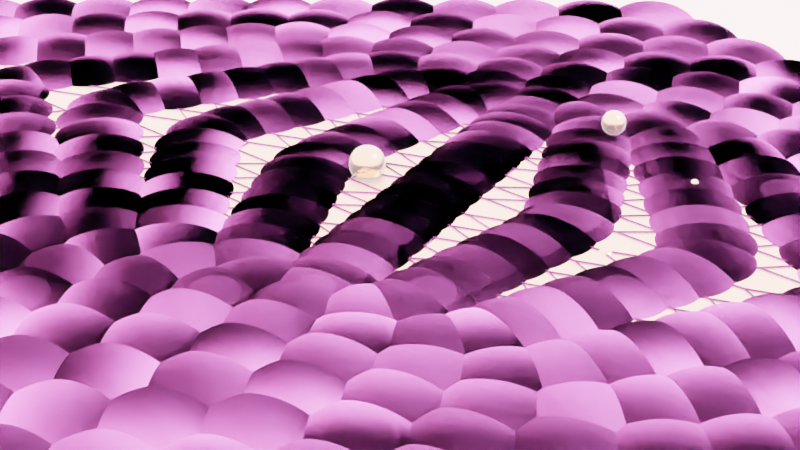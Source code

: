 # Source: procgen_hexgrid.blend  (saved by Blender 4.2.66; exported with 4.5.12 LTS)
import bpy
from mathutils import Matrix  # noqa: F401  (used for matrix-valued properties, if any)

bpy.ops.wm.read_factory_settings(use_empty=True)
scene = bpy.context.scene
scene.name = 'Scene'

# ---- collections
col_main = bpy.data.collections.new('Main'); scene.collection.children.link(col_main)
col_cutters = bpy.data.collections.new('Cutters'); scene.collection.children.link(col_cutters)
col_lights = bpy.data.collections.new('Lights'); scene.collection.children.link(col_lights)
col_lights_1 = bpy.data.collections.new('Lights 1'); col_lights.children.link(col_lights_1)
col_cameras = bpy.data.collections.new('Cameras'); scene.collection.children.link(col_cameras)

# ---- materials (node trees are filled in below, after node groups)
mat_pared = bpy.data.materials.new('Pared')
mat_pared.use_transparent_shadow = False
mat_pared.diffuse_color = (0.2984, 0.7449, 0.5911, 1.0)
mat_material = bpy.data.materials.new('Material')
mat_material.use_transparent_shadow = False
mat_material.diffuse_color = (0.2984, 0.7449, 0.5911, 1.0)
mat_pared_001 = bpy.data.materials.new('Pared.001')
mat_pared_001.use_transparent_shadow = False
mat_pared_001.diffuse_color = (0.2984, 0.7449, 0.5911, 1.0)

# ---- node groups
ng_geometry_nodes = bpy.data.node_groups.new('Geometry Nodes', 'GeometryNodeTree')
_s = ng_geometry_nodes.interface.new_socket(name='Geometry', in_out='OUTPUT', socket_type='NodeSocketGeometry')
_s = ng_geometry_nodes.interface.new_socket(name='Geometry', in_out='INPUT', socket_type='NodeSocketGeometry')
ng_geometry_nodes.is_modifier = True
_N = ng_geometry_nodes.nodes; _L = ng_geometry_nodes.links
n0 = _N.new('NodeFrame'); n0.name = 'Frame.001'; n0.location = (-781, 225)
n0.label = 'Make the parallelogram shaped hex grid'
n0.width = 1391
n1 = _N.new('NodeFrame'); n1.name = 'Frame'; n1.location = (361, -246)
n1.label = 'Shear'
n1.width = 830
n2 = _N.new('NodeFrame'); n2.name = 'Frame.002'; n2.location = (728, 221)
n2.label = 'Wrap hexes'
n2.width = 954
n3 = _N.new('NodeFrame'); n3.name = 'Frame.003'; n3.location = (1757, 168)
n3.label = 'extrude and set materials'
n3.width = 632
n4 = _N.new('GeometryNodeCurvePrimitiveQuadrilateral'); n4.name = 'Quadrilateral'; n4.location = (30, -77)
n4.inputs[0].default_value = 5.0
n4.inputs[1].default_value = 5.0
n5 = _N.new('GeometryNodeFillCurve'); n5.name = 'Fill Curve'; n5.location = (298, -77)
n6 = _N.new('GeometryNodeSubdivideMesh'); n6.name = 'Subdivide Mesh'; n6.location = (536, -77)
n6.inputs[1].default_value = 4
n7 = _N.new('GeometryNodeTriangulate'); n7.name = 'Triangulate'; n7.location = (781, -40)
n7.ngon_method = 'CLIP'
n8 = _N.new('GeometryNodeDualMesh'); n8.name = 'Dual Mesh'; n8.location = (1221, -47)
n9 = _N.new('GeometryNodeInputPosition'); n9.name = 'Position'; n9.location = (30, -259)
n10 = _N.new('ShaderNodeMath'); n10.name = 'Math'; n10.location = (367, -211)
n10.operation = 'MULTIPLY'
n10.inputs[1].default_value = -0.5
n11 = _N.new('ShaderNodeCombineXYZ'); n11.name = 'Combine XYZ'; n11.location = (546, -198)
n12 = _N.new('GeometryNodeSetPosition'); n12.name = 'Set Position'; n12.location = (660, -40)
n13 = _N.new('ShaderNodeSeparateXYZ'); n13.name = 'Separate XYZ'; n13.location = (188, -224)
n14 = _N.new('GeometryNodeSeparateGeometry'); n14.name = 'Separate Geometry'; n14.location = (556, -40)
n14.domain = 'FACE'
n15 = _N.new('GeometryNodeSetPosition'); n15.name = 'Set Position.001'; n15.location = (717, -243)
n15.inputs[3].default_value = (1.875, 0.0, 0.0)
n16 = _N.new('GeometryNodeScaleElements'); n16.name = 'Scale Elements'; n16.location = (263, -60)
n17 = _N.new('GeometryNodeSplitEdges'); n17.name = 'Split Edges'; n17.location = (30, -57)
n18 = _N.new('GeometryNodeJoinGeometry'); n18.name = 'Join Geometry'; n18.location = (784, -70)
n19 = _N.new('NodeGroupOutput'); n19.name = 'Group Output'; n19.location = (2420, 47)
n20 = _N.new('GeometryNodeSetMaterial'); n20.name = 'Set Material.001'; n20.location = (462, -73)
n20.inputs[2].default_value = mat_pared_001
n21 = _N.new('GeometryNodeSetMaterial'); n21.name = 'Set Material'; n21.location = (243, -40)
n21.inputs[2].default_value = mat_material
n22 = _N.new('GeometryNodeExtrudeMesh'); n22.name = 'Extrude Mesh'; n22.location = (30, -113)
n22.inputs[3].default_value = -2.5
n23 = _N.new('GeometryNodeSetPosition'); n23.name = 'Set Position.003'; n23.location = (373, -229)
n23.inputs[3].default_value = (0.0, 0.0, 2.3)
n1.parent = n0
n4.parent = n0
n5.parent = n0
n6.parent = n0
n7.parent = n0
n8.parent = n0
n9.parent = n1
n10.parent = n1
n11.parent = n1
n12.parent = n1
n13.parent = n1
n14.parent = n2
n15.parent = n2
n16.parent = n2
n17.parent = n2
n18.parent = n2
n20.parent = n3
n21.parent = n3
n22.parent = n3
n23.parent = n3
_L.new(n4.outputs[0], n5.inputs[0])
_L.new(n5.outputs[0], n6.inputs[0])
_L.new(n6.outputs[0], n7.inputs[0])
_L.new(n9.outputs[0], n13.inputs[0])
_L.new(n13.outputs[1], n10.inputs[0])
_L.new(n10.outputs[0], n11.inputs[0])
_L.new(n11.outputs[0], n12.inputs[3])
_L.new(n7.outputs[0], n12.inputs[0])
_L.new(n12.outputs[0], n8.inputs[0])
_L.new(n8.outputs[0], n17.inputs[0])
_L.new(n14.outputs[1], n18.inputs[0])
_L.new(n15.outputs[0], n18.inputs[0])
_L.new(n17.outputs[0], n16.inputs[0])
_L.new(n16.outputs[0], n14.inputs[0])
_L.new(n18.outputs[0], n22.inputs[0])
_L.new(n22.outputs[1], n21.inputs[1])
_L.new(n22.outputs[2], n20.inputs[1])
_L.new(n20.outputs[0], n19.inputs[0])
_L.new(n14.outputs[0], n15.inputs[0])
_L.new(n22.outputs[0], n21.inputs[0])
_L.new(n21.outputs[0], n23.inputs[0])
_L.new(n22.outputs[1], n23.inputs[1])
_L.new(n23.outputs[0], n20.inputs[0])
n19.is_active_output = True
ng_pelotas = bpy.data.node_groups.new('Pelotas', 'GeometryNodeTree')
_s = ng_pelotas.interface.new_socket(name='Geometry', in_out='OUTPUT', socket_type='NodeSocketGeometry')
_s = ng_pelotas.interface.new_socket(name='Geometry', in_out='INPUT', socket_type='NodeSocketGeometry')
ng_pelotas.is_modifier = True
_N = ng_pelotas.nodes; _L = ng_pelotas.links
n0 = _N.new('NodeGroupInput'); n0.name = 'Group Input'; n0.location = (-749, 33)
n1 = _N.new('NodeGroupOutput'); n1.name = 'Group Output'; n1.location = (289, 245)
n2 = _N.new('GeometryNodeInstanceOnPoints'); n2.name = 'Instance on Points'; n2.location = (-140, 242)
n3 = _N.new('GeometryNodeGeometryToInstance'); n3.name = 'Geometry to Instance'; n3.location = (-560, 32)
n4 = _N.new('GeometryNodeMeshGrid'); n4.name = 'Grid'; n4.location = (-448, 248)
n4.inputs[0].default_value = 24.6
n4.inputs[1].default_value = 22.7
n4.inputs[2].default_value = 11
n4.inputs[3].default_value = 8
n5 = _N.new('GeometryNodeSetPosition'); n5.name = 'Set Position'; n5.location = (71, 272)
n6 = _N.new('GeometryNodeInputPosition'); n6.name = 'Position'; n6.location = (-806, -170)
n7 = _N.new('ShaderNodeSeparateXYZ'); n7.name = 'Separate XYZ'; n7.location = (-645, -157)
n8 = _N.new('FunctionNodeCompare'); n8.name = 'Compare'; n8.location = (-461, -92)
n8.operation = 'GREATER_EQUAL'
n8.inputs[1].default_value = -7.0
n9 = _N.new('GeometryNodeJoinGeometry'); n9.name = 'Join Geometry'; n9.location = (246, 122)
n10 = _N.new('ShaderNodeMath'); n10.name = 'Math'; n10.location = (-132, -138)
n10.operation = 'POWER'
n10.inputs[0].default_value = -1.11
n11 = _N.new('GeometryNodeInputIndex'); n11.name = 'Index'; n11.location = (-293, -177)
n12 = _N.new('ShaderNodeMath'); n12.name = 'Math.001'; n12.location = (82, -118)
n12.operation = 'FRACT'
n12.inputs[1].default_value = -0.1
n13 = _N.new('FunctionNodeRandomValue'); n13.name = 'Random Value'; n13.location = (311, -18)
n13.data_type = 'FLOAT_VECTOR'
n13.inputs[0].default_value = (-10.6, -1.5, 7.0)
n13.inputs[1].default_value = (14.3, 3.4, -3.0)
n13.inputs[8].default_value = 32
_L.new(n3.outputs[0], n2.inputs[2])
_L.new(n0.outputs[0], n3.inputs[0])
_L.new(n4.outputs[0], n2.inputs[0])
_L.new(n2.outputs[0], n5.inputs[0])
_L.new(n6.outputs[0], n7.inputs[0])
_L.new(n7.outputs[1], n8.inputs[0])
_L.new(n8.outputs[0], n2.inputs[1])
_L.new(n5.outputs[0], n9.inputs[0])
_L.new(n9.outputs[0], n1.inputs[0])
_L.new(n11.outputs[0], n10.inputs[1])
_L.new(n10.outputs[0], n12.inputs[0])
_L.new(n12.outputs[0], n2.inputs[6])
_L.new(n13.outputs[0], n5.inputs[3])
n1.is_active_output = True
ng_geometry_nodes_003 = bpy.data.node_groups.new('Geometry Nodes.003', 'GeometryNodeTree')
_s = ng_geometry_nodes_003.interface.new_socket(name='Geometry', in_out='OUTPUT', socket_type='NodeSocketGeometry')
_s = ng_geometry_nodes_003.interface.new_socket(name='Geometry', in_out='INPUT', socket_type='NodeSocketGeometry')
ng_geometry_nodes_003.is_tool = True
ng_geometry_nodes_003.is_modifier = True
_N = ng_geometry_nodes_003.nodes; _L = ng_geometry_nodes_003.links
n0 = _N.new('NodeFrame'); n0.name = 'Frame.001'; n0.location = (-781, 219)
n0.label = 'Make the parallelogram shaped hex grid'
n0.width = 1391
n1 = _N.new('NodeFrame'); n1.name = 'Frame'; n1.location = (361, -40)
n1.label = 'Shear'
n1.width = 826
n2 = _N.new('NodeFrame'); n2.name = 'Frame.002'; n2.location = (728, 221)
n2.label = 'Wrap hexes'
n2.width = 954
n3 = _N.new('NodeFrame'); n3.name = 'Frame.003'; n3.location = (1757, 95)
n3.label = 'extrude and set materials'
n3.width = 200
n4 = _N.new('GeometryNodeCurvePrimitiveQuadrilateral'); n4.name = 'Quadrilateral'; n4.location = (30, -71)
n4.inputs[0].default_value = 5.0
n4.inputs[1].default_value = 5.0
n5 = _N.new('GeometryNodeFillCurve'); n5.name = 'Fill Curve'; n5.location = (298, -71)
n6 = _N.new('GeometryNodeSubdivideMesh'); n6.name = 'Subdivide Mesh'; n6.location = (536, -71)
n6.inputs[1].default_value = 4
n7 = _N.new('GeometryNodeDualMesh'); n7.name = 'Dual Mesh'; n7.location = (1221, -41)
n8 = _N.new('GeometryNodeInputPosition'); n8.name = 'Position'; n8.location = (30, -459)
n9 = _N.new('ShaderNodeMath'); n9.name = 'Math'; n9.location = (367, -411)
n9.operation = 'MULTIPLY'
n9.inputs[1].default_value = -0.5
n10 = _N.new('ShaderNodeCombineXYZ'); n10.name = 'Combine XYZ'; n10.location = (546, -398)
n11 = _N.new('GeometryNodeSetPosition'); n11.name = 'Set Position'; n11.location = (656, -40)
n12 = _N.new('ShaderNodeSeparateXYZ'); n12.name = 'Separate XYZ'; n12.location = (188, -424)
n13 = _N.new('GeometryNodeSeparateGeometry'); n13.name = 'Separate Geometry'; n13.location = (556, -40)
n14 = _N.new('GeometryNodeSetPosition'); n14.name = 'Set Position.001'; n14.location = (717, -243)
n14.inputs[3].default_value = (1.875, 0.0, 0.0)
n15 = _N.new('GeometryNodeScaleElements'); n15.name = 'Scale Elements'; n15.location = (263, -60)
n15.inputs[2].default_value = 0.0
n16 = _N.new('GeometryNodeSplitEdges'); n16.name = 'Split Edges'; n16.location = (30, -57)
n17 = _N.new('GeometryNodeJoinGeometry'); n17.name = 'Join Geometry'; n17.location = (784, -70)
n18 = _N.new('NodeGroupOutput'); n18.name = 'Group Output'; n18.location = (2605, 93)
n19 = _N.new('GeometryNodeExtrudeMesh'); n19.name = 'Extrude Mesh'; n19.location = (30, -40)
n19.inputs[3].default_value = -2.5
n20 = _N.new('GeometryNodeInstanceOnPoints'); n20.name = 'Instance on Points'; n20.location = (2240, 101)
n20.inputs[6].default_value = (0.8, 0.9, 16.12)
n21 = _N.new('GeometryNodeMeshIcoSphere'); n21.name = 'Ico Sphere'; n21.location = (2040, -25)
n21.inputs[0].default_value = 0.3
n21.inputs[1].default_value = 7
n22 = _N.new('GeometryNodeSetMaterial'); n22.name = 'Set Material'; n22.location = (2412, 133)
n22.inputs[2].default_value = mat_pared_001
n1.parent = n0
n4.parent = n0
n5.parent = n0
n6.parent = n0
n7.parent = n0
n8.parent = n1
n9.parent = n1
n10.parent = n1
n11.parent = n1
n12.parent = n1
n13.parent = n2
n14.parent = n2
n15.parent = n2
n16.parent = n2
n17.parent = n2
n19.parent = n3
_L.new(n4.outputs[0], n5.inputs[0])
_L.new(n5.outputs[0], n6.inputs[0])
_L.new(n8.outputs[0], n12.inputs[0])
_L.new(n12.outputs[1], n9.inputs[0])
_L.new(n9.outputs[0], n10.inputs[0])
_L.new(n10.outputs[0], n11.inputs[3])
_L.new(n11.outputs[0], n7.inputs[0])
_L.new(n7.outputs[0], n16.inputs[0])
_L.new(n13.outputs[1], n17.inputs[0])
_L.new(n14.outputs[0], n17.inputs[0])
_L.new(n16.outputs[0], n15.inputs[0])
_L.new(n15.outputs[0], n13.inputs[0])
_L.new(n17.outputs[0], n19.inputs[0])
_L.new(n13.outputs[0], n14.inputs[0])
_L.new(n19.outputs[0], n20.inputs[0])
_L.new(n19.outputs[1], n20.inputs[1])
_L.new(n6.outputs[0], n11.inputs[0])
_L.new(n21.outputs[0], n20.inputs[2])
_L.new(n20.outputs[0], n22.inputs[0])
_L.new(n22.outputs[0], n18.inputs[0])
n18.is_active_output = True

# ---- material node trees
mat_pared.use_nodes = True; mat_pared.node_tree.nodes.clear()
_N = mat_pared.node_tree.nodes; _L = mat_pared.node_tree.links
n0 = _N.new('ShaderNodeOutputMaterial'); n0.name = 'Material Output'; n0.location = (300, 300)
n1 = _N.new('ShaderNodeTexCoord'); n1.name = 'Texture Coordinate'; n1.location = (-222, 214)
n2 = _N.new('ShaderNodeBsdfPrincipled'); n2.name = 'Principled BSDF'; n2.location = (-29, 307)
n2.distribution = 'GGX'
n2.subsurface_method = 'RANDOM_WALK_SKIN'
n2.inputs[0].default_value = (1.0, 1.0, 1.0, 1.0)
n2.inputs[1].default_value = 1.0
n2.inputs[2].default_value = 0.0
n2.inputs[4].default_value = 0.4727
n2.inputs[10].default_value = 4.35
n2.inputs[13].default_value = 1.0
n2.inputs[18].default_value = 1.0
n2.inputs[19].default_value = 0.1136
n2.inputs[20].default_value = 0.0
n2.inputs[25].default_value = 1.0
n2.inputs[27].default_value = (0.956, 0.5647, 0.3372, 1.0)
n2.inputs[28].default_value = 4.9
_L.new(n2.outputs[0], n0.inputs[0])
n0.is_active_output = True
mat_material.use_nodes = True; mat_material.node_tree.nodes.clear()
_N = mat_material.node_tree.nodes; _L = mat_material.node_tree.links
n0 = _N.new('ShaderNodeOutputMaterial'); n0.name = 'Material Output'; n0.location = (300, 300)
n1 = _N.new('ShaderNodeTexCoord'); n1.name = 'Texture Coordinate'; n1.location = (-222, 214)
n2 = _N.new('ShaderNodeBsdfPrincipled'); n2.name = 'Principled BSDF'; n2.location = (-40, 298)
n2.inputs[0].default_value = (0.956, 0.5647, 0.3372, 1.0)
n2.inputs[1].default_value = 1.0
n2.inputs[2].default_value = 0.1955
n2.inputs[13].default_value = 0.0
n2.inputs[18].default_value = 1.0
n2.inputs[19].default_value = 1.0
n2.inputs[20].default_value = 0.7195
n2.inputs[24].default_value = 1.0
n2.inputs[25].default_value = 0.5368
n2.inputs[28].default_value = 0.15
_L.new(n2.outputs[0], n0.inputs[0])
n0.is_active_output = True
mat_pared_001.use_nodes = True; mat_pared_001.node_tree.nodes.clear()
_N = mat_pared_001.node_tree.nodes; _L = mat_pared_001.node_tree.links
n0 = _N.new('ShaderNodeOutputMaterial'); n0.name = 'Material Output'; n0.location = (300, 300)
n1 = _N.new('ShaderNodeGamma'); n1.name = 'Gamma'; n1.location = (-112, 243)
n1.inputs[0].default_value = (0.9099, 0.2237, 1.0, 1.0)
n2 = _N.new('ShaderNodeBsdfToon'); n2.name = 'Toon BSDF'; n2.location = (77, 257)
_L.new(n2.outputs[0], n0.inputs[0])
_L.new(n1.outputs[0], n2.inputs[0])
n0.is_active_output = True

# ---- world
world_pool = bpy.data.worlds.new('Pool'); scene.world = world_pool
world_pool.use_nodes = True; world_pool.node_tree.nodes.clear()
_N = world_pool.node_tree.nodes; _L = world_pool.node_tree.links
n0 = _N.new('ShaderNodeOutputWorld'); n0.name = 'World Output.001'; n0.location = (499, 412)
n1 = _N.new('ShaderNodeMixShader'); n1.name = 'Mix Shader'; n1.location = (429, 297)
n1.inputs[0].default_value = 0.8833
n2 = _N.new('ShaderNodeBackground'); n2.name = 'Background'; n2.location = (261, 208)
n2.inputs[0].default_value = (0.9301, 0.5906, 0.5906, 1.0)
n2.inputs[1].default_value = 8.4
n3 = _N.new('ShaderNodeSubsurfaceScattering'); n3.name = 'Subsurface Scattering'; n3.location = (57, 437)
n3.falloff = 'BURLEY'
n3.inputs[1].default_value = 31.85
n3.inputs[3].default_value = 3.8
_L.new(n1.outputs[0], n0.inputs[0])
_L.new(n2.outputs[0], n1.inputs[2])
_L.new(n3.outputs[0], n1.inputs[1])
n0.is_active_output = True
world_pool.color = (0.05088, 0.05088, 0.05088)
world_pool.use_sun_shadow = False
world_pool.sun_shadow_jitter_overblur = 0.0

# ---- cameras
cam_camera = bpy.data.cameras.new('Camera')
cam_camera.clip_end = 100.0
cam_camera.lens = 78.41
cam_camera.ortho_scale = 7.314
cam_camera.dof.focus_distance = 0.0
cam_camera.dof.aperture_fstop = 128.0

# ---- lights
light_light = bpy.data.lights.new('Light', 'POINT')
light_light.transmission_factor = 0.0
light_light.cutoff_distance = 30.0
light_light.energy = 1000.0
light_light.shadow_buffer_clip_start = 1.001
light_light.shadow_soft_size = 0.1
light_light.shadow_maximum_resolution = 0.002
light_light.use_absolute_resolution = True
light_light_001 = bpy.data.lights.new('Light.001', 'POINT')
light_light_001.transmission_factor = 0.0
light_light_001.cutoff_distance = 30.0
light_light_001.energy = 1000.0
light_light_001.shadow_buffer_clip_start = 1.001
light_light_001.shadow_soft_size = 0.1
light_light_001.shadow_maximum_resolution = 0.002
light_light_001.use_absolute_resolution = True

# ---- meshes
me_cube = bpy.data.meshes.new('Cube')
me_cube.from_pydata([(-1.0, -1.0, 0.0), (-1.0, -1.0, 2.0), (-1.0, 1.0, 0.0), (-1.0, 1.0, 2.0), (1.0, -1.0, 0.0), (1.0, -1.0, 2.0), (1.0, 1.0, 0.0), (1.0, 1.0, 2.0)], [], [(0, 1, 3, 2), (2, 3, 7, 6), (6, 7, 5, 4), (4, 5, 1, 0), (2, 6, 4, 0), (7, 3, 1, 5)])
me_cube.polygons.foreach_set('use_smooth', [True] * 6)
_uv = me_cube.uv_layers.new(name='UVMap')
_uv.uv.foreach_set('vector', [0.375, 0.0, 0.625, 0.0, 0.625, 0.25, 0.375, 0.25, 0.375, 0.25, 0.625, 0.25, 0.625, 0.5, 0.375, 0.5, 0.375, 0.5, 0.625, 0.5, 0.625, 0.75, 0.375, 0.75, 0.375, 0.75, 0.625, 0.75, 0.625, 1.0, 0.375, 1.0, 0.125, 0.5, 0.375, 0.5, 0.375, 0.75, 0.125, 0.75, 0.625, 0.5, 0.875, 0.5, 0.875, 0.75, 0.625, 0.75])
_ca = me_cube.color_attributes.new('Attribute', 'BYTE_COLOR', 'CORNER')
_ca.data.foreach_set('color', [1.0, 1.0, 1.0, 1.0, 1.0, 1.0, 1.0, 1.0, 1.0, 1.0, 1.0, 1.0, 1.0, 1.0, 1.0, 1.0, 1.0, 1.0, 1.0, 1.0, 1.0, 1.0, 1.0, 1.0, 1.0, 1.0, 1.0, 1.0, 1.0, 1.0, 1.0, 1.0, 1.0, 1.0, 1.0, 1.0, 1.0, 1.0, 1.0, 1.0, 1.0, 1.0, 1.0, 1.0, 1.0, 1.0, 1.0, 1.0, 1.0, 1.0, 1.0, 1.0, 1.0, 1.0, 1.0, 1.0, 1.0, 1.0, 1.0, 1.0, 1.0, 1.0, 1.0, 1.0, 1.0, 1.0, 1.0, 1.0, 1.0, 1.0, 1.0, 1.0, 1.0, 1.0, 1.0, 1.0, 1.0, 1.0, 1.0, 1.0, 1.0, 1.0, 1.0, 1.0, 1.0, 1.0, 1.0, 1.0, 1.0, 1.0, 1.0, 1.0, 1.0, 1.0, 1.0, 1.0])
me_cube.materials.append(mat_pared)
me_cube.use_remesh_fix_poles = True
me_cube.use_remesh_preserve_attributes = False
me_cube.update()
me_cube_001 = bpy.data.meshes.new('Cube.001')
me_cube_001.from_pydata([(-1.0, -1.0, -1.0), (-1.0, -1.0, 1.0), (-1.0, 1.0, -1.0), (-1.0, 1.0, 1.0), (1.0, -1.0, -1.0), (1.0, -1.0, 1.0), (1.0, 1.0, -1.0), (1.0, 1.0, 1.0)], [], [(0, 1, 3, 2), (2, 3, 7, 6), (6, 7, 5, 4), (4, 5, 1, 0), (2, 6, 4, 0), (7, 3, 1, 5)])
_uv = me_cube_001.uv_layers.new(name='UVMap')
_uv.uv.foreach_set('vector', [0.375, 0.0, 0.625, 0.0, 0.625, 0.25, 0.375, 0.25, 0.375, 0.25, 0.625, 0.25, 0.625, 0.5, 0.375, 0.5, 0.375, 0.5, 0.625, 0.5, 0.625, 0.75, 0.375, 0.75, 0.375, 0.75, 0.625, 0.75, 0.625, 1.0, 0.375, 1.0, 0.125, 0.5, 0.375, 0.5, 0.375, 0.75, 0.125, 0.75, 0.625, 0.5, 0.875, 0.5, 0.875, 0.75, 0.625, 0.75])
me_cube_001.materials.append(mat_material)
me_cube_001.update()
me_cube_003 = bpy.data.meshes.new('Cube.003')
me_cube_003.from_pydata([(-1.0, -1.0, 0.0), (-1.0, -1.0, 2.0), (-1.0, 1.0, 0.0), (-1.0, 1.0, 2.0), (1.0, -1.0, 0.0), (1.0, -1.0, 2.0), (1.0, 1.0, 0.0), (1.0, 1.0, 2.0)], [], [(0, 1, 3, 2), (2, 3, 7, 6), (6, 7, 5, 4), (4, 5, 1, 0), (2, 6, 4, 0), (7, 3, 1, 5)])
me_cube_003.polygons.foreach_set('use_smooth', [True] * 6)
_uv = me_cube_003.uv_layers.new(name='UVMap')
_uv.uv.foreach_set('vector', [0.375, 0.0, 0.625, 0.0, 0.625, 0.25, 0.375, 0.25, 0.375, 0.25, 0.625, 0.25, 0.625, 0.5, 0.375, 0.5, 0.375, 0.5, 0.625, 0.5, 0.625, 0.75, 0.375, 0.75, 0.375, 0.75, 0.625, 0.75, 0.625, 1.0, 0.375, 1.0, 0.125, 0.5, 0.375, 0.5, 0.375, 0.75, 0.125, 0.75, 0.625, 0.5, 0.875, 0.5, 0.875, 0.75, 0.625, 0.75])
_ca = me_cube_003.color_attributes.new('Attribute', 'BYTE_COLOR', 'CORNER')
_ca.data.foreach_set('color', [1.0, 1.0, 1.0, 1.0, 1.0, 1.0, 1.0, 1.0, 1.0, 1.0, 1.0, 1.0, 1.0, 1.0, 1.0, 1.0, 1.0, 1.0, 1.0, 1.0, 1.0, 1.0, 1.0, 1.0, 1.0, 1.0, 1.0, 1.0, 1.0, 1.0, 1.0, 1.0, 1.0, 1.0, 1.0, 1.0, 1.0, 1.0, 1.0, 1.0, 1.0, 1.0, 1.0, 1.0, 1.0, 1.0, 1.0, 1.0, 1.0, 1.0, 1.0, 1.0, 1.0, 1.0, 1.0, 1.0, 1.0, 1.0, 1.0, 1.0, 1.0, 1.0, 1.0, 1.0, 1.0, 1.0, 1.0, 1.0, 1.0, 1.0, 1.0, 1.0, 1.0, 1.0, 1.0, 1.0, 1.0, 1.0, 1.0, 1.0, 1.0, 1.0, 1.0, 1.0, 1.0, 1.0, 1.0, 1.0, 1.0, 1.0, 1.0, 1.0, 1.0, 1.0, 1.0, 1.0])
me_cube_003.materials.append(mat_pared_001)
me_cube_003.use_remesh_fix_poles = True
me_cube_003.use_remesh_preserve_attributes = False
me_cube_003.update()

# ---- objects
ob_piel = bpy.data.objects.new('Piel', me_cube)
ob_pelota = bpy.data.objects.new('Pelota', me_cube_001)
ob_piel_001 = bpy.data.objects.new('Piel.001', me_cube_003)
ob_light = bpy.data.objects.new('Light', light_light)
ob_light_001 = bpy.data.objects.new('Light.001', light_light_001)
ob_camera = bpy.data.objects.new('Camera', cam_camera)

# ---- transforms, parenting, visibility, modifiers, constraints
ob_piel.location = (-2.261, 0.131, 0.0)
ob_piel.rotation_euler = (-0.1537, -0.0, 0.0)
ob_piel.scale = (1.3, 1.3, 0.04)
ob_piel.lock_scale = (True, False, False)
ob_piel.cycles.use_motion_blur = False
ob_piel.cycles.use_adaptive_subdivision = True
ob_piel.cycles.dicing_rate = 1.09
_m = ob_piel.modifiers.new('GeometryNodes', 'NODES')
_m.node_group = ng_geometry_nodes
_m.open_bake_panel = True
ob_pelota.location = (0.0, 0.131, -0.3288)
ob_pelota.rotation_euler = (0.0, 0.0, 1.396)
ob_pelota.scale = (-0.13, -0.13, -0.13)
ob_pelota.lock_scale = (True, True, True)
ob_pelota.cycles.use_motion_blur = False
_m = ob_pelota.modifiers.new('Subdivision', 'SUBSURF')
_m.uv_smooth = 'NONE'
_m.levels = 4
_m.render_levels = 4
_m = ob_pelota.modifiers.new('GeometryNodes', 'NODES')
_m.node_group = ng_pelotas
ob_piel_001.location = (-2.261, 0.2032, -0.0487)
ob_piel_001.rotation_euler = (-0.1537, -0.0, 0.0)
ob_piel_001.scale = (1.3, 1.3, 0.04)
ob_piel_001.lock_scale = (True, False, False)
ob_piel_001.cycles.use_motion_blur = False
ob_piel_001.cycles.use_adaptive_subdivision = True
ob_piel_001.cycles.dicing_rate = 1.09
_m = ob_piel_001.modifiers.new('GeometryNodes', 'NODES')
_m.node_group = ng_geometry_nodes_003
_m.open_bake_panel = True
ob_light.location = (5.526, 1.005, 5.904)
ob_light.rotation_euler = (0.6503, 0.05522, 1.866)
ob_light.lock_rotations_4d = False
ob_light.empty_display_type = 'ARROWS'
ob_light.color = (0.0, 0.0, 0.0, 0.0)
ob_light.lineart.crease_threshold = 0.0
ob_light_001.location = (4.076, 1.005, 5.904)
ob_light_001.rotation_euler = (0.6503, 0.05522, 1.866)
ob_light_001.lock_rotations_4d = False
ob_light_001.empty_display_type = 'ARROWS'
ob_light_001.color = (0.0, 0.0, 0.0, 0.0)
ob_light_001.lineart.crease_threshold = 0.0
ob_camera.location = (0.0, -7.009, 4.466)
ob_camera.rotation_euler = (0.9948, -0.0, 0.0)
ob_camera.lock_rotations_4d = False
ob_camera.empty_display_type = 'ARROWS'
ob_camera.color = (0.0, 0.0, 0.0, 0.0)
ob_camera.display_type = 'WIRE'
ob_camera.lineart.crease_threshold = 0.0

# ---- collection membership
col_main.objects.link(ob_piel)
col_main.objects.link(ob_pelota)
col_main.objects.link(ob_piel_001)
col_lights.objects.link(ob_light)
col_lights.objects.link(ob_light_001)
col_cameras.objects.link(ob_camera)

# ---- scene / render settings (as saved in the file)
scene.camera = ob_camera
scene.frame_start = 85; scene.frame_end = 175; scene.frame_set(129)
scene.render.engine = 'CYCLES'
scene.render.fps = 15
scene.render.film_transparent = True
scene.render.use_bake_multires = True
scene.render.use_simplify = True
scene.render.use_persistent_data = True
scene.render.compositor_device = 'GPU'
scene.cycles.feature_set = 'EXPERIMENTAL'
scene.cycles.denoising_prefilter = 'FAST'
scene.cycles.denoising_quality = 'FAST'
scene.cycles.preview_denoising_quality = 'FAST'
scene.cycles.samples = 1
scene.cycles.sampling_pattern = 'TABULATED_SOBOL'
scene.cycles.use_adaptive_sampling = False
scene.cycles.adaptive_threshold = 0.1
scene.cycles.use_light_tree = False
scene.cycles.volume_max_steps = 100
scene.cycles.film_transparent_glass = True
scene.cycles.debug_use_compact_bvh = True
scene.cycles.debug_bvh_time_steps = 12
scene.cycles.texture_limit = '2048'
scene.cycles.use_fast_gi = True
scene.eevee.gi_diffuse_bounces = 4
scene.eevee.gi_cubemap_resolution = '2048'
scene.eevee.taa_samples = 64
scene.eevee.use_taa_reprojection = False
scene.eevee.use_gtao = True
scene.eevee.use_shadows = False
scene.view_settings.view_transform = 'Filmic'
bpy.context.view_layer.update()
